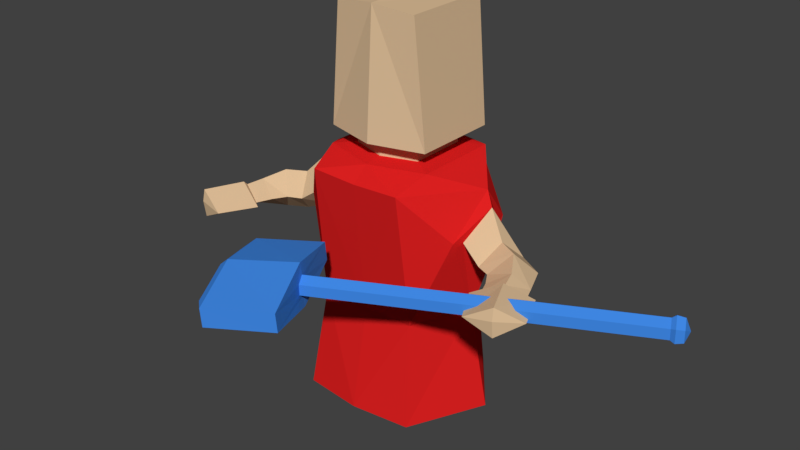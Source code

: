 # Source: SmallPlayer.blend  (saved by Blender 2.79.0; exported with 4.5.12 LTS)
import bpy
from mathutils import Matrix  # noqa: F401  (used for matrix-valued properties, if any)

bpy.ops.wm.read_factory_settings(use_empty=True)
scene = bpy.context.scene
scene.name = 'Scene'

# ---- collections
col_collection_1 = bpy.data.collections.new('Collection 1'); scene.collection.children.link(col_collection_1)

# ---- materials (node trees are filled in below, after node groups)
mat_skin = bpy.data.materials.new('Skin')
mat_skin.alpha_threshold = 0.0
mat_skin.use_transparent_shadow = False
mat_skin.diffuse_color = (0.7357, 0.5201, 0.3134, 1.0)
mat_skin.roughness = 0.5
mat_skin.specular_intensity = 0.0
mat_cloth = bpy.data.materials.new('Cloth')
mat_cloth.alpha_threshold = 0.0
mat_cloth.use_transparent_shadow = False
mat_cloth.diffuse_color = (0.7357, 0.01488, 0.01488, 1.0)
mat_cloth.roughness = 0.5
mat_cloth.specular_intensity = 0.1633
mat_glass = bpy.data.materials.new('Glass')
mat_glass.alpha_threshold = 0.0
mat_glass.use_transparent_shadow = False
mat_glass.diffuse_color = (0.05199, 0.2523, 0.8, 1.0)
mat_glass.roughness = 0.5
mat_glass.specular_intensity = 0.949

# ---- material node trees

# ---- world
world_world = bpy.data.worlds.new('World'); scene.world = world_world
world_world.color = (0.05088, 0.05088, 0.05088)
world_world.use_sun_shadow = False
world_world.sun_shadow_jitter_overblur = 0.0
world_world.cycles.sampling_method = 'MANUAL'

# ---- meshes
me_cylinder = bpy.data.meshes.new('Cylinder')
me_cylinder.from_pydata([(0.19, 0.2056, 1.763), (0.1916, -0.2072, 1.763), (0.2736, -0.3479, 0.0), (0.2166, -0.3479, 1.074), (0.441, -1.889e-08, 0.0), (0.407, 0.002734, 1.04), (0.227, 0.2801, 0.0), (0.17, 0.2801, 1.074), (0.2334, -0.2773, 0.4602), (0.3458, -1.888e-08, 0.4602), (0.227, 0.2095, 0.4602), (0.3829, -0.1895, 0.8611), (0.3829, 0.1546, 0.8611), (0.4447, -0.01746, 0.9788), (0.4447, -0.01746, 0.7202), (0.394, -0.1369, 0.8495), (0.394, 0.102, 0.8495), (0.536, -0.06928, 0.873), (0.536, -0.06928, 0.6929), (0.4884, -0.1583, 0.783), (0.5836, 0.01973, 0.783), (0.624, -0.117, 0.873), (0.624, -0.117, 0.6929), (0.5506, -0.1863, 0.783), (0.6974, -0.0477, 0.783), (0.6797, -0.2088, 0.8438), (0.6797, -0.2088, 0.7221), (0.5869, -0.2469, 0.783), (0.7487, -0.1756, 0.783), (0.2502, 0.1974, 1.131), (0.2504, -0.1972, 1.131), (0.7022, -0.2848, 0.8353), (0.7026, -0.2822, 0.7449), (0.6147, -0.3178, 0.783), (0.7708, -0.2346, 0.783), (0.7061, -0.3008, 0.8526), (0.7061, -0.3008, 0.7219), (0.5781, -0.343, 0.782), (0.807, -0.2299, 0.7854), (0.78, -0.4684, 0.8526), (0.78, -0.4684, 0.7219), (0.662, -0.4996, 0.783), (0.8713, -0.3879, 0.783), (0.7821, -0.4784, 0.7978), (0.2422, 0.1985, 1.215), (0.2426, -0.1986, 1.215), (0.1547, 0.1272, 1.198), (0.1601, 0.1264, 1.141), (0.155, -0.1415, 1.198), (0.1603, -0.1407, 1.141), (0.0, 0.22, 1.785), (-0.19, 0.2056, 1.763), (0.0, -0.2285, 1.78), (-0.1916, -0.2072, 1.763), (0.0, -0.3781, 0.0), (0.0, -0.3497, 1.066), (-0.2736, -0.3479, 0.0), (-0.2166, -0.3479, 1.074), (-0.441, -1.889e-08, 0.0), (-0.407, 0.002734, 1.04), (-0.227, 0.2801, 0.0), (-0.17, 0.2801, 1.074), (0.0, 0.356, 0.0), (0.0, 0.3262, 1.081), (0.0, -0.2857, 0.4602), (-0.2334, -0.2773, 0.4602), (-0.3458, -1.888e-08, 0.4602), (-0.227, 0.2095, 0.4602), (0.0, 0.2636, 0.4749), (-0.3829, -0.1895, 0.8611), (-0.3829, 0.1546, 0.8611), (-0.4447, -0.01746, 0.9788), (-0.4447, -0.01746, 0.7202), (-0.394, -0.1369, 0.8495), (-0.394, 0.102, 0.8495), (-0.536, -0.06928, 0.873), (-0.536, -0.06928, 0.6929), (-0.4884, -0.1583, 0.783), (-0.5836, 0.01973, 0.783), (-0.624, -0.117, 0.873), (-0.624, -0.117, 0.6929), (-0.5506, -0.1863, 0.783), (-0.6974, -0.0477, 0.783), (-0.6797, -0.2088, 0.8438), (-0.6797, -0.2088, 0.7221), (-0.5869, -0.2469, 0.783), (-0.7487, -0.1756, 0.783), (-0.2502, 0.1974, 1.131), (-0.2504, -0.1972, 1.131), (0.0, 0.2113, 1.223), (0.0, 0.2021, 1.142), (-0.7022, -0.2848, 0.8353), (-0.7026, -0.2822, 0.7449), (-0.6147, -0.3178, 0.783), (-0.7708, -0.2346, 0.783), (-0.7061, -0.3008, 0.8526), (-0.7061, -0.3008, 0.7219), (-0.5781, -0.343, 0.782), (-0.807, -0.2299, 0.7854), (-0.78, -0.4684, 0.8526), (-0.78, -0.4684, 0.7219), (-0.662, -0.4996, 0.783), (-0.8713, -0.3879, 0.783), (-0.7821, -0.4784, 0.7978), (0.0, -0.2694, 1.128), (-0.2422, 0.1985, 1.215), (-0.2426, -0.1986, 1.215), (0.0, -0.264, 1.215), (-0.1547, 0.1272, 1.198), (-0.1601, 0.1264, 1.141), (-0.155, -0.1415, 1.198), (-0.1603, -0.1407, 1.141), (0.0, 0.1444, 1.151), (0.0, 0.1439, 1.205), (0.0, -0.1858, 1.198), (0.0, -0.1895, 1.139), (0.0, -0.01104, 0.0), (0.03952, -0.6971, 0.8201), (0.05692, -0.7334, 0.7969), (0.05774, -0.7331, 0.7504), (0.04116, -0.6963, 0.7271), (0.02376, -0.66, 0.7504), (0.02294, -0.6604, 0.7969), (0.03444, -0.6995, 0.8734), (0.1591, -0.9597, 0.8146), (0.165, -0.957, 0.7326), (0.04624, -0.694, 0.6784), (-0.07839, -0.4337, 0.7326), (-0.08429, -0.4365, 0.8146), (-0.2378, -0.8261, 0.8451), (-0.1132, -1.086, 0.7908), (-0.1073, -1.084, 0.7088), (-0.226, -0.8206, 0.6501), (-0.3506, -0.5603, 0.7088), (-0.3565, -0.5631, 0.7908), (-0.2666, -0.8395, 0.8184), (-0.1721, -1.037, 0.7783), (-0.1676, -1.035, 0.716), (-0.2577, -0.8353, 0.6705), (-0.3522, -0.6379, 0.716), (-0.3567, -0.64, 0.7783), (-0.2837, -0.8474, 0.7455), (1.303, -0.1094, 0.7543), (1.301, -0.1102, 0.8473), (1.286, -0.07305, 0.7775), (1.285, -0.07343, 0.8241), (1.319, -0.1465, 0.8241), (1.32, -0.1461, 0.7775), (1.328, -0.04729, 0.8282), (1.329, -0.04685, 0.7754), (1.349, -0.0881, 0.749), (1.368, -0.1298, 0.7754), (1.367, -0.1302, 0.8282), (1.347, -0.08897, 0.8546), (1.367, -0.08041, 0.8018), (1.32, -0.1018, 0.7418), (1.317, -0.1027, 0.8605), (1.297, -0.0554, 0.7715), (1.296, -0.05589, 0.8308), (1.34, -0.1491, 0.8308), (1.341, -0.1486, 0.7715)], [], [(30, 29, 47, 49), (52, 0, 50), (64, 8, 3, 55), (8, 9, 11), (12, 16, 14, 9), (10, 68, 63, 7), (6, 62, 68, 10), (4, 6, 10, 9), (2, 4, 9, 8), (54, 2, 8, 64), (5, 12, 7), (8, 11, 3), (9, 14, 15, 11), (5, 13, 16, 12), (11, 5, 3), (12, 10, 7), (9, 10, 12), (11, 15, 13, 5), (14, 18, 19, 15), (16, 20, 18, 14), (15, 19, 17, 13), (13, 17, 20, 16), (20, 24, 22, 18), (19, 23, 21, 17), (18, 22, 23, 19), (17, 21, 24, 20), (22, 26, 27, 23), (21, 25, 28, 24), (24, 28, 26, 22), (23, 27, 25, 21), (52, 107, 45, 1), (52, 1, 0), (5, 7, 29), (44, 0, 1, 45), (29, 30, 5), (63, 90, 29, 7), (104, 30, 49, 115), (26, 28, 34, 32), (25, 27, 33, 31), (27, 26, 32, 33), (28, 25, 31, 34), (33, 32, 36, 37), (34, 31, 35, 38), (32, 34, 38, 36), (31, 33, 37, 35), (36, 38, 42, 40), (35, 37, 41, 39), (37, 36, 40, 41), (38, 35, 39, 42), (39, 43, 42), (39, 41, 43), (42, 43, 40), (43, 41, 40), (89, 44, 46, 113), (3, 30, 104, 55), (44, 89, 50, 0), (47, 112, 113, 46), (47, 46, 48, 49), (114, 115, 49, 48), (45, 107, 114, 48), (29, 90, 112, 47), (44, 45, 48, 46), (30, 3, 5), (4, 2, 116), (2, 54, 116), (116, 62, 6), (6, 4, 116), (88, 111, 109, 87), (52, 50, 51), (64, 55, 57, 65), (65, 69, 66), (70, 66, 72, 74), (67, 61, 63, 68), (60, 67, 68, 62), (58, 66, 67, 60), (56, 65, 66, 58), (54, 64, 65, 56), (59, 61, 70), (65, 57, 69), (66, 69, 73, 72), (59, 70, 74, 71), (69, 57, 59), (70, 61, 67), (66, 70, 67), (69, 59, 71, 73), (72, 73, 77, 76), (74, 72, 76, 78), (73, 71, 75, 77), (71, 74, 78, 75), (78, 76, 80, 82), (77, 75, 79, 81), (76, 77, 81, 80), (75, 78, 82, 79), (80, 81, 85, 84), (79, 82, 86, 83), (82, 80, 84, 86), (81, 79, 83, 85), (52, 53, 106, 107), (52, 51, 53), (59, 87, 61), (105, 106, 53, 51), (87, 59, 88), (63, 61, 87, 90), (104, 115, 111, 88), (84, 92, 94, 86), (83, 91, 93, 85), (85, 93, 92, 84), (86, 94, 91, 83), (93, 97, 96, 92), (94, 98, 95, 91), (92, 96, 98, 94), (91, 95, 97, 93), (96, 100, 102, 98), (95, 99, 101, 97), (97, 101, 100, 96), (98, 102, 99, 95), (99, 102, 103), (99, 103, 101), (102, 100, 103), (103, 100, 101), (89, 113, 108, 105), (57, 55, 104, 88), (105, 51, 50, 89), (109, 108, 113, 112), (109, 111, 110, 108), (114, 110, 111, 115), (106, 110, 114, 107), (87, 109, 112, 90), (105, 108, 110, 106), (88, 59, 57), (58, 116, 56), (56, 116, 54), (116, 60, 62), (60, 116, 58), (121, 120, 126, 127), (146, 147, 160, 159), (128, 127, 133, 134), (119, 118, 124, 125), (122, 121, 127, 128), (120, 119, 125, 126), (118, 117, 123, 124), (117, 122, 128, 123), (129, 134, 140, 135), (126, 125, 131, 132), (124, 123, 129, 130), (123, 128, 134, 129), (127, 126, 132, 133), (125, 124, 130, 131), (141, 138, 137), (133, 132, 138, 139), (131, 130, 136, 137), (134, 133, 139, 140), (132, 131, 137, 138), (130, 129, 135, 136), (139, 138, 141), (137, 136, 141), (136, 135, 141), (141, 135, 140), (140, 139, 141), (145, 143, 156, 158), (142, 144, 157, 155), (143, 146, 159, 156), (144, 145, 158, 157), (147, 142, 155, 160), (119, 147, 146, 118), (118, 146, 143, 117), (117, 143, 145, 122), (122, 145, 144, 121), (121, 144, 142, 120), (120, 142, 147, 119), (155, 150, 151, 160), (157, 149, 150, 155), (158, 148, 149, 157), (156, 153, 148, 158), (154, 149, 148), (159, 152, 153, 156), (160, 151, 152, 159), (154, 152, 151), (148, 153, 154), (154, 150, 149), (151, 150, 154), (154, 153, 152)])
me_cylinder.polygons.foreach_set('material_index', [1, 0, 1, 1, 1, 1, 1, 1, 1, 1, 1, 1, 1, 1, 1, 1, 1, 1, 0, 0, 0, 0, 0, 0, 0, 0, 0, 0, 0, 0, 0, 0, 1, 0, 1, 1, 1, 0, 0, 0, 0, 0, 0, 0, 0, 0, 0, 0, 0, 0, 0, 0, 0, 0, 1, 0, 0, 0, 0, 0, 1, 0, 1, 1, 1, 1, 1, 1, 0, 1, 1, 1, 1, 1, 1, 1, 1, 1, 1, 1, 1, 1, 1, 1, 1, 0, 0, 0, 0, 0, 0, 0, 0, 0, 0, 0, 0, 0, 0, 1, 0, 1, 1, 1, 0, 0, 0, 0, 0, 0, 0, 0, 0, 0, 0, 0, 0, 0, 0, 0, 0, 1, 0, 0, 0, 0, 0, 1, 0, 1, 1, 1, 1, 1, 2, 2, 2, 2, 2, 2, 2, 2, 2, 2, 2, 2, 2, 2, 2, 2, 2, 2, 2, 2, 2, 2, 2, 2, 2, 2, 2, 2, 2, 2, 2, 2, 2, 2, 2, 2, 2, 2, 2, 2, 2, 2, 2, 2, 2, 2, 2, 2])
me_cylinder.materials.append(mat_skin)
me_cylinder.materials.append(mat_cloth)
me_cylinder.materials.append(mat_glass)
me_cylinder.use_remesh_preserve_volume = False
me_cylinder.use_remesh_preserve_attributes = False
me_cylinder.use_mirror_vertex_groups = False
me_cylinder.update()
arm_armature = bpy.data.armatures.new('Armature')  # bones are not reproduced

# ---- objects
ob_armature = bpy.data.objects.new('Armature', arm_armature)
ob_cylinder = bpy.data.objects.new('Cylinder', me_cylinder)

# ---- transforms, parenting, visibility, modifiers, constraints
ob_armature.location = (0.0, 0.0, 0.0)
ob_armature.show_in_front = True
ob_armature.lineart.crease_threshold = 0.0
ob_cylinder.parent = ob_armature
ob_cylinder.location = (0.0, 0.0, 0.0)
ob_cylinder.lineart.crease_threshold = 0.0
_vg = ob_cylinder.vertex_groups.new(name='Base')
for _i, _w in zip([2, 4, 6, 8, 9, 10, 54, 56, 58, 60, 62, 64, 65, 66, 67, 68, 116], [0.8134, 0.8076, 0.847, 0.06445, 0.02766, 0.05541, 0.8467, 0.8134, 0.8076, 0.847, 0.85, 0.06193, 0.06445, 0.02766, 0.05541, 0.05082, 0.9995]): _vg.add([_i], _w, 'REPLACE')
_vg = ob_cylinder.vertex_groups.new(name='Torso')
for _i, _w in zip([2, 3, 4, 5, 6, 7, 8, 10, 11, 12, 16, 29, 30, 44, 45, 46, 47, 48, 49, 54, 55, 56, 57, 59, 60, 61, 62, 63, 64, 65, 67, 68, 69, 70, 74, 87, 88, 89, 90, 104, 105, 106, 107, 108, 109, 110, 111, 112, 113, 114, 115], [0.0, 0.9888, 0.0, 0.02303, 0.01062, 0.6023, 0.1271, 0.1238, 0.04424, 0.07406, 0.03368, 0.3256, 0.94, 0.09633, 0.08295, 0.2255, 0.4222, 0.1788, 0.3178, 0.0, 1.0, 0.0, 0.9896, 0.02303, 0.01062, 0.6023, 0.06208, 0.7699, 0.5991, 0.1271, 0.1238, 0.6396, 0.04424, 0.07406, 0.03368, 0.3256, 0.6909, 0.09548, 0.6604, 0.9572, 0.09633, 0.08295, 0.08227, 0.2255, 0.4222, 0.1788, 0.3178, 0.5674, 0.264, 0.1959, 0.4214]): _vg.add([_i], _w, 'REPLACE')
_vg = ob_cylinder.vertex_groups.new(name='Neck')
for _i, _w in zip([46, 47, 89, 90, 108, 109, 112, 113], [0.0228, 0.00335, 0.07004, 0.06653, 0.0228, 0.00335, 0.1189, 0.2862]): _vg.add([_i], _w, 'REPLACE')
_vg = ob_cylinder.vertex_groups.new(name='Head')
for _i, _w in zip([0, 1, 3, 5, 7, 29, 30, 44, 45, 46, 47, 48, 49, 50, 51, 52, 53, 55, 57, 59, 61, 63, 87, 88, 89, 90, 104, 105, 106, 107, 108, 109, 110, 111, 112, 113, 114, 115], [0.98, 0.9829, 0.05329, 0.004389, 0.05975, 0.1182, 0.1267, 0.8279, 0.8394, 0.6077, 0.3004, 0.65, 0.3457, 0.9881, 0.98, 0.9897, 0.9829, 0.07645, 0.05329, 0.004389, 0.05975, 0.05194, 0.1182, 0.1267, 0.8025, 0.1487, 0.2105, 0.8279, 0.8394, 0.8629, 0.6077, 0.3004, 0.65, 0.3457, 0.2418, 0.4019, 0.6909, 0.3849]): _vg.add([_i], _w, 'REPLACE')
_vg = ob_cylinder.vertex_groups.new(name='Shoulder.L')
for _i, _w in zip([2, 3, 4, 5, 6, 7, 8, 9, 10, 11, 12, 13, 14, 15, 16, 20, 29, 30, 44, 45, 46, 47, 48, 49, 54, 55, 62, 63, 64, 65, 67, 68, 90, 104, 114, 115], [0.1242, 0.3261, 0.1588, 0.6655, 0.1032, 0.1876, 0.7121, 0.8703, 0.765, 0.1906, 0.6472, 0.2688, 0.186, 0.09736, 0.3902, 0.006469, 0.3173, 0.3798, 0.004989, 0.01869, 0.06925, 0.1385, 0.0785, 0.1635, 0.03678, 0.09645, 0.03409, 0.0497, 0.1518, 0.01501, 0.007891, 0.1475, 0.02432, 0.06947, 0.006088, 0.04402]): _vg.add([_i], _w, 'REPLACE')
_vg = ob_cylinder.vertex_groups.new(name='Forearm.L')
for _i, _w in zip([3, 5, 7, 8, 9, 11, 12, 13, 14, 15, 16, 17, 18, 19, 20, 21, 22, 23, 24, 25, 27, 28, 29, 30, 45, 46, 47, 48, 49, 55, 57, 63, 104, 114, 115], [0.4174, 0.2642, 0.1101, 0.05734, 0.05996, 0.7132, 0.2575, 0.6899, 0.7606, 0.8499, 0.5502, 0.9052, 0.8411, 0.841, 0.8866, 0.2104, 0.1364, 0.1837, 0.4509, 0.007786, 0.02059, 0.05099, 0.2184, 0.3355, 0.009221, 0.05057, 0.09887, 0.06816, 0.1432, 0.1113, 0.002975, 0.008852, 0.07847, 0.004128, 0.04624]): _vg.add([_i], _w, 'REPLACE')
_vg = ob_cylinder.vertex_groups.new(name='Arm.L')
for _i, _w in zip([14, 17, 18, 19, 20, 21, 22, 23, 24, 25, 26, 27, 28, 31, 32, 33, 34, 35, 36, 37, 38, 41, 42], [0.01246, 0.06915, 0.1329, 0.1357, 0.08039, 0.776, 0.8563, 0.7937, 0.5397, 0.9185, 0.9494, 0.8617, 0.8652, 0.6666, 0.7529, 0.3002, 0.6181, 0.2038, 0.2017, 0.1577, 0.3722, 0.009769, 0.06516]): _vg.add([_i], _w, 'REPLACE')
_vg = ob_cylinder.vertex_groups.new(name='Hand.L')
for _i, _w in zip([25, 26, 27, 28, 31, 32, 33, 34, 35, 36, 37, 38, 39, 40, 41, 42, 43, 117, 118, 119, 120, 121, 122, 123, 124, 125, 126, 127, 128, 129, 130, 131, 132, 133, 134, 135, 136, 137, 138, 139, 140, 141, 142, 143, 144, 145, 146, 147, 148, 149, 150, 151, 152, 153, 154, 155, 156, 157, 158, 159, 160], [0.052, 0.01816, 0.1022, 0.08333, 0.33, 0.2444, 0.6934, 0.3702, 0.795, 0.7973, 0.8383, 0.6204, 0.9911, 0.9866, 0.9695, 0.9337, 0.9988, 1.0, 1.0, 1.0, 1.0, 1.0, 1.0, 1.0, 1.0, 1.0, 1.0, 1.0, 0.9956, 1.0, 1.0, 1.0, 1.0, 1.0, 1.0, 1.0, 1.0, 1.0, 1.0, 1.0, 1.0, 1.0, 1.0, 1.0, 1.0, 1.0, 1.0, 1.0, 1.0, 1.0, 1.0, 1.0, 1.0, 1.0, 1.0, 1.0, 1.0, 1.0, 1.0, 1.0, 1.0]): _vg.add([_i], _w, 'REPLACE')
_vg = ob_cylinder.vertex_groups.new(name='Shoulder.R')
for _i, _w in zip([8, 10, 54, 55, 56, 57, 58, 59, 60, 61, 62, 63, 64, 65, 66, 67, 68, 69, 70, 71, 72, 73, 74, 78, 87, 88, 90, 104, 105, 106, 108, 109, 110, 111, 114, 115], [0.01501, 0.007891, 0.03678, 0.09645, 0.1242, 0.3261, 0.1588, 0.6655, 0.1032, 0.1876, 0.03409, 0.0497, 0.1518, 0.7121, 0.8703, 0.765, 0.1475, 0.1906, 0.6472, 0.2688, 0.186, 0.09736, 0.3902, 0.006469, 0.3173, 0.3798, 0.02432, 0.06947, 0.004989, 0.01869, 0.06925, 0.1385, 0.0785, 0.1635, 0.006088, 0.04402]): _vg.add([_i], _w, 'REPLACE')
_vg = ob_cylinder.vertex_groups.new(name='Forearm.R')
for _i, _w in zip([3, 55, 57, 59, 61, 63, 65, 66, 69, 70, 71, 72, 73, 74, 75, 76, 77, 78, 79, 80, 81, 82, 83, 85, 86, 87, 88, 104, 106, 108, 109, 110, 111, 114, 115], [0.002975, 0.1113, 0.4174, 0.2642, 0.1101, 0.008852, 0.05734, 0.05996, 0.7132, 0.2575, 0.6899, 0.7606, 0.8499, 0.5502, 0.9052, 0.8411, 0.841, 0.8866, 0.2104, 0.1364, 0.1837, 0.4509, 0.007786, 0.02059, 0.05099, 0.2184, 0.3355, 0.07847, 0.009221, 0.05057, 0.09887, 0.06816, 0.1432, 0.004128, 0.04624]): _vg.add([_i], _w, 'REPLACE')
_vg = ob_cylinder.vertex_groups.new(name='Arm.R')
for _i, _w in zip([72, 75, 76, 77, 78, 79, 80, 81, 82, 83, 84, 85, 86, 91, 92, 93, 94, 95, 96, 97, 98, 101, 102], [0.01246, 0.06915, 0.1329, 0.1357, 0.08039, 0.776, 0.8563, 0.7937, 0.5397, 0.9185, 0.9494, 0.8617, 0.8652, 0.6666, 0.7529, 0.3002, 0.6181, 0.2038, 0.2017, 0.1577, 0.3722, 0.009769, 0.06516]): _vg.add([_i], _w, 'REPLACE')
_vg = ob_cylinder.vertex_groups.new(name='Hand.R')
for _i, _w in zip([83, 84, 85, 86, 91, 92, 93, 94, 95, 96, 97, 98, 99, 100, 101, 102, 103], [0.052, 0.01816, 0.1022, 0.08333, 0.33, 0.2444, 0.6934, 0.3702, 0.795, 0.7973, 0.8383, 0.6204, 0.9911, 0.9866, 0.9695, 0.9337, 0.9988]): _vg.add([_i], _w, 'REPLACE')
_m = ob_cylinder.modifiers.new('Armature', 'ARMATURE')
_m.object = ob_armature

# ---- collection membership
col_collection_1.objects.link(ob_armature)
col_collection_1.objects.link(ob_cylinder)

# ---- scene / render settings (as saved in the file)
scene.frame_start = 1; scene.frame_end = 21; scene.frame_set(18)
scene.render.engine = 'BLENDER_EEVEE_NEXT'
scene.render.resolution_percentage = 50
scene.render.dither_intensity = 0.0
scene.cycles.use_denoising = False
scene.cycles.samples = 128
scene.cycles.sampling_pattern = 'TABULATED_SOBOL'
scene.cycles.use_adaptive_sampling = False
scene.cycles.use_light_tree = False
scene.cycles.blur_glossy = 0.0
scene.cycles.sample_clamp_indirect = 0.0
scene.view_settings.view_transform = 'Standard'
bpy.context.view_layer.update()

# ---- added for rendering (the .blend has no active camera and no usable light): camera, sun
cam_auto = bpy.data.cameras.new('AutoCamera')
cam_auto.lens = 50.0
cam_auto.sensor_width = 36.0
cam_auto.clip_end = 1000.0
ob_auto_camera = bpy.data.objects.new('AutoCamera', cam_auto)
scene.collection.objects.link(ob_auto_camera)
ob_auto_camera.location = (2.71466, -3.31685, 2.94272)
ob_auto_camera.rotation_euler = (1.09748, -7.21219e-08, 0.694738)
scene.camera = ob_auto_camera
light_auto_sun = bpy.data.lights.new('AutoSun', 'SUN')
light_auto_sun.energy = 3.0
light_auto_sun.angle = 0.0523599
ob_auto_sun = bpy.data.objects.new('AutoSun', light_auto_sun)
scene.collection.objects.link(ob_auto_sun)
ob_auto_sun.rotation_euler = (0.872665, 0.174533, 0.523599)
bpy.context.view_layer.update()
